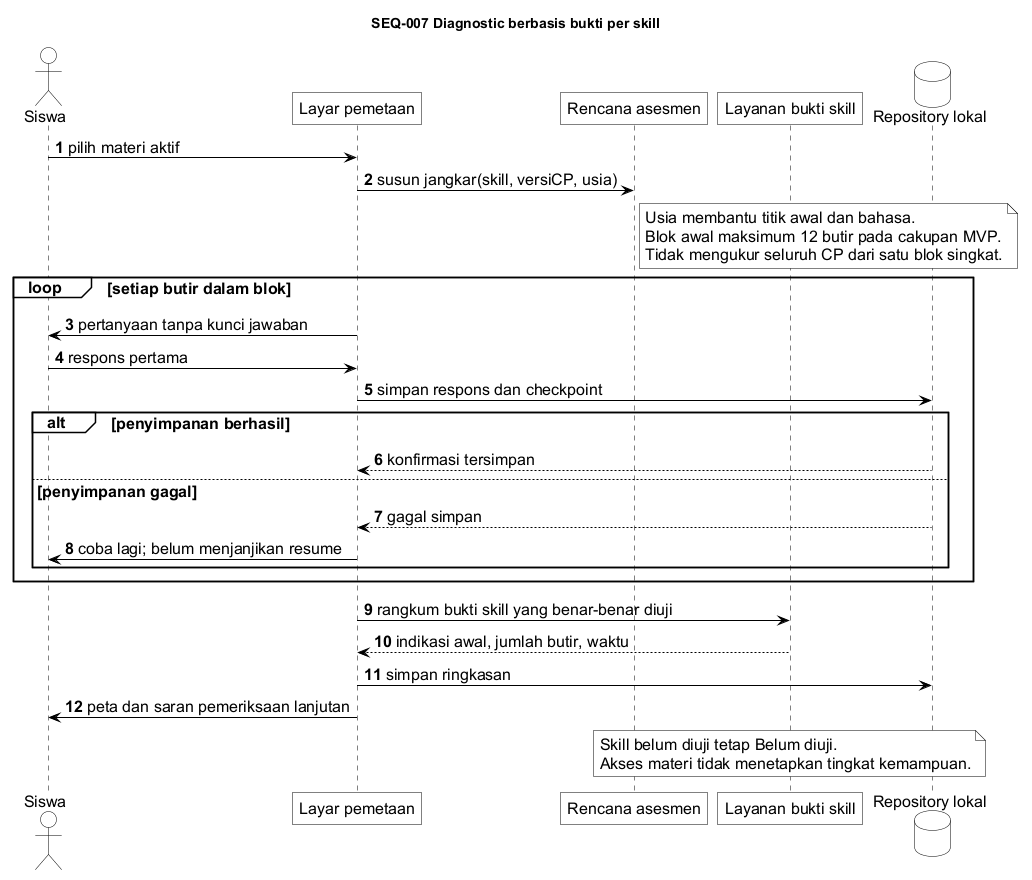

The diagram above was rendered by PlantUML. Its source (embedded in the PNG):
@startuml seq-007-diagnostic-target
!include _target-style.iuml
title SEQ-007 Diagnostic berbasis bukti per skill

autonumber
actor Siswa
participant "Layar pemetaan" as UI
participant "Rencana asesmen" as Plan
participant "Layanan bukti skill" as Bukti
database "Repository lokal" as Repo
Siswa -> UI : pilih materi aktif
UI -> Plan : susun jangkar(skill, versiCP, usia)
note right of Plan
 Usia membantu titik awal dan bahasa.
 Blok awal maksimum 12 butir pada cakupan MVP.
 Tidak mengukur seluruh CP dari satu blok singkat.
end note
loop setiap butir dalam blok
 UI -> Siswa : pertanyaan tanpa kunci jawaban
 Siswa -> UI : respons pertama
 UI -> Repo : simpan respons dan checkpoint
 alt penyimpanan berhasil
  Repo --> UI : konfirmasi tersimpan
 else penyimpanan gagal
  Repo --> UI : gagal simpan
  UI -> Siswa : coba lagi; belum menjanjikan resume
 end
end
UI -> Bukti : rangkum bukti skill yang benar-benar diuji
Bukti --> UI : indikasi awal, jumlah butir, waktu
UI -> Repo : simpan ringkasan
UI -> Siswa : peta dan saran pemeriksaan lanjutan
note over Bukti
 Skill belum diuji tetap Belum diuji.
 Akses materi tidak menetapkan tingkat kemampuan.
end note

@enduml